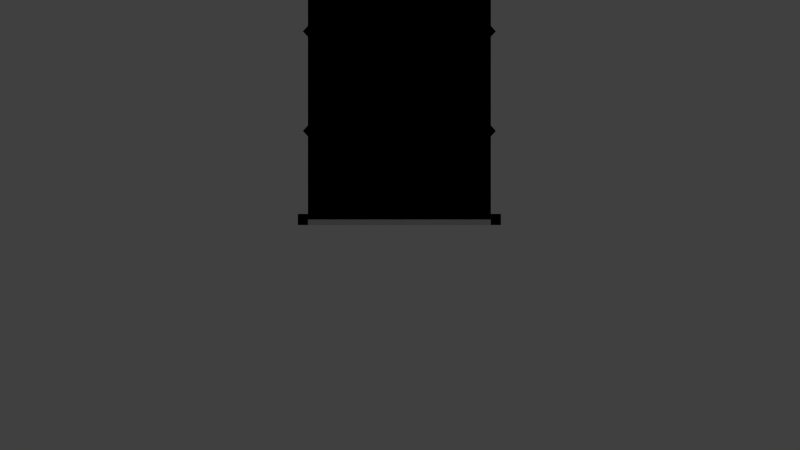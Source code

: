 # Source: barrel-blank.blend  (saved by Blender 2.76.0; exported with 4.5.12 LTS)
import bpy
from mathutils import Matrix  # noqa: F401  (used for matrix-valued properties, if any)

bpy.ops.wm.read_factory_settings(use_empty=True)
scene = bpy.context.scene
scene.name = 'Scene'

# ---- collections
col_collection_1 = bpy.data.collections.new('Collection 1'); scene.collection.children.link(col_collection_1)

# ---- world
world_world = bpy.data.worlds.new('World'); scene.world = world_world
world_world.color = (0.05088, 0.05088, 0.05088)
world_world.use_sun_shadow = False
world_world.sun_shadow_jitter_overblur = 0.0
world_world.cycles.sampling_method = 'MANUAL'
world_world.cycles.sample_map_resolution = 256

# ---- cameras
cam_camera = bpy.data.cameras.new('Camera')
cam_camera.type = 'ORTHO'
cam_camera.clip_end = 100.0
cam_camera.lens = 35.0
cam_camera.sensor_width = 32.0
cam_camera.sensor_height = 18.0
cam_camera.ortho_scale = 3.614
cam_camera.dof.focus_distance = 0.0
cam_camera.dof.aperture_fstop = 128.0

# ---- lights
light_lamp = bpy.data.lights.new('Lamp', 'POINT')
light_lamp.transmission_factor = 0.0
light_lamp.cutoff_distance = 30.0
light_lamp.energy = 100.0
light_lamp.shadow_buffer_clip_start = 1.001
light_lamp.shadow_soft_size = 0.1
light_lamp.shadow_maximum_resolution = 0.006
light_lamp.use_absolute_resolution = True
light_lamp.cycles.use_multiple_importance_sampling = False

# ---- meshes
me_cylinder_001 = bpy.data.meshes.new('Cylinder.001')
me_cylinder_001.from_pydata([(0.275, 0.07576, 1.25), (0.275, 0.07576, 1.3), (0.3286, 0.05357, 1.25), (0.3286, 0.05357, 1.3), (0.3508, -3.311e-09, 1.25), (0.3508, -3.311e-09, 1.3), (0.3286, -0.05357, 1.25), (0.3286, -0.05357, 1.3), (0.275, -0.07576, 1.25), (0.275, -0.07576, 1.3), (0.2214, -0.05357, 1.25), (0.2214, -0.05357, 1.3), (0.1992, 9.034e-10, 1.25), (0.1992, 9.034e-10, 1.3), (0.2214, 0.05357, 1.25), (0.2214, 0.05357, 1.3), (-0.002778, 0.4545, 0.0), (-0.002778, 0.4545, 1.3), (0.3186, 0.3214, 0.0), (0.3186, 0.3214, 1.3), (0.4518, -1.987e-08, 0.0), (0.4518, -1.987e-08, 1.3), (0.3186, -0.3214, 0.0), (0.3186, -0.3214, 1.3), (-0.002778, -0.4545, 0.0), (-0.002778, -0.4545, 1.3), (-0.3242, -0.3214, 0.0), (-0.3242, -0.3214, 1.3), (-0.4573, 5.42e-09, 0.0), (-0.4573, 5.42e-09, 1.3), (-0.3242, 0.3214, 0.0), (-0.3242, 0.3214, 1.3), (-0.002778, 0.4545, 0.05), (0.3186, 0.3214, 0.05), (0.4518, -1.987e-08, 0.05), (0.3186, -0.3214, 0.05), (-0.002778, -0.4545, 0.05), (-0.3242, -0.3214, 0.05), (-0.4573, 5.42e-09, 0.05), (-0.3242, 0.3214, 0.05), (-0.002778, 0.4545, 1.25), (0.3186, 0.3214, 1.25), (0.4518, -1.987e-08, 1.25), (0.3186, -0.3214, 1.25), (-0.002778, -0.4545, 1.25), (-0.3242, -0.3214, 1.25), (-0.4573, 5.42e-09, 1.25), (-0.3242, 0.3214, 1.25), (-0.002778, 0.5, 0.0), (0.3508, 0.3536, 0.0), (0.3508, 0.3536, 0.05), (0.4972, -2.253e-08, 0.0), (0.4972, -2.253e-08, 0.05), (0.3508, -0.3536, 0.0), (0.3508, -0.3536, 0.05), (-0.002778, -0.5, 0.0), (-0.002778, -0.5, 0.05), (-0.3563, -0.3536, 0.0), (-0.3563, -0.3536, 0.05), (-0.5028, 5.285e-09, 0.0), (-0.5028, 5.285e-09, 0.05), (-0.3563, 0.3536, 0.0), (-0.3563, 0.3536, 0.05), (-0.002778, 0.5, 0.05), (0.3508, 0.3536, 1.3), (-0.002778, 0.5, 1.3), (-0.002778, 0.5, 1.25), (0.4972, -2.203e-08, 1.3), (0.3508, -0.3536, 1.3), (-0.002778, -0.5, 1.3), (-0.3563, -0.3536, 1.3), (-0.5028, 5.793e-09, 1.3), (-0.3563, 0.3536, 1.3), (0.3508, 0.3536, 1.25), (0.4972, -2.203e-08, 1.25), (0.3508, -0.3536, 1.25), (-0.002778, -0.5, 1.25), (-0.3563, -0.3536, 1.25), (-0.5028, 5.793e-09, 1.25), (-0.3563, 0.3536, 1.25), (0.3186, 0.3214, 1.275), (-0.002778, 0.4545, 1.275), (0.4518, -1.987e-08, 1.275), (0.3186, -0.3214, 1.275), (-0.002778, -0.4545, 1.275), (-0.3242, -0.3214, 1.275), (-0.4573, 5.42e-09, 1.275), (-0.3242, 0.3214, 1.275), (-0.002778, 0.4545, 0.025), (0.3186, 0.3214, 0.025), (0.4518, -1.987e-08, 0.025), (0.3186, -0.3214, 0.025), (-0.002778, -0.4545, 0.025), (-0.3242, -0.3214, 0.025), (-0.4573, 5.42e-09, 0.025), (-0.3242, 0.3214, 0.025), (0.3186, 0.3214, 0.85), (0.4518, -1.987e-08, 0.85), (0.3186, -0.3214, 0.85), (-0.002778, -0.4545, 0.85), (-0.3242, -0.3214, 0.85), (-0.4573, 5.42e-09, 0.85), (-0.3242, 0.3214, 0.85), (-0.002778, 0.4545, 0.85), (0.3186, 0.3214, 0.45), (0.4518, -1.987e-08, 0.45), (0.3186, -0.3214, 0.45), (-0.002778, -0.4545, 0.45), (-0.3242, -0.3214, 0.45), (-0.4573, 5.42e-09, 0.45), (-0.3242, 0.3214, 0.45), (-0.002778, 0.4545, 0.45), (-0.002778, 0.4545, 0.9), (0.3186, 0.3214, 0.9), (0.4518, -1.987e-08, 0.9), (0.3186, -0.3214, 0.9), (-0.002778, -0.4545, 0.9), (-0.3242, -0.3214, 0.9), (-0.4573, 5.42e-09, 0.9), (-0.3242, 0.3214, 0.9), (0.3186, 0.3214, 0.4), (0.4518, -1.987e-08, 0.4), (0.3186, -0.3214, 0.4), (-0.002778, -0.4545, 0.4), (-0.3242, -0.3214, 0.4), (-0.4573, 5.42e-09, 0.4), (-0.3242, 0.3214, 0.4), (-0.002778, 0.4545, 0.4), (-0.002778, 0.4773, 0.425), (0.3347, 0.3375, 0.425), (0.4745, -2.103e-08, 0.425), (0.3347, -0.3375, 0.425), (-0.002778, -0.4773, 0.425), (-0.3403, -0.3375, 0.425), (-0.4801, 5.522e-09, 0.425), (-0.3403, 0.3375, 0.425), (0.3347, 0.3375, 0.875), (0.4745, -2.12e-08, 0.875), (0.3347, -0.3375, 0.875), (-0.002778, -0.4773, 0.875), (-0.3403, -0.3375, 0.875), (-0.4801, 5.353e-09, 0.875), (-0.3403, 0.3375, 0.875), (-0.002778, 0.4773, 0.875)], [], [(0, 1, 3, 2), (2, 3, 5, 4), (4, 5, 7, 6), (6, 7, 9, 8), (8, 9, 11, 10), (10, 11, 13, 12), (3, 1, 15, 13, 11, 9, 7, 5), (14, 15, 1, 0), (12, 13, 15, 14), (21, 23, 68, 67), (44, 43, 75, 76), (45, 44, 76, 77), (25, 27, 70, 69), (46, 45, 77, 78), (29, 31, 72, 71), (27, 25, 84, 85), (19, 21, 67, 64), (40, 47, 79, 66), (22, 24, 92, 91), (32, 33, 50, 63), (28, 26, 57, 59), (33, 34, 52, 50), (18, 16, 48, 49), (34, 35, 54, 52), (16, 30, 61, 48), (22, 20, 51, 53), (35, 36, 56, 54), (118, 46, 47, 119), (119, 47, 40, 112), (117, 45, 46, 118), (116, 44, 45, 117), (115, 43, 44, 116), (114, 42, 43, 115), (113, 41, 42, 114), (112, 40, 41, 113), (59, 60, 62, 61), (61, 62, 63, 48), (57, 58, 60, 59), (55, 56, 58, 57), (53, 54, 56, 55), (51, 52, 54, 53), (49, 50, 52, 51), (48, 63, 50, 49), (38, 39, 62, 60), (24, 22, 53, 55), (39, 32, 63, 62), (20, 18, 49, 51), (30, 28, 59, 61), (37, 38, 60, 58), (36, 37, 58, 56), (26, 24, 55, 57), (66, 65, 64, 73), (73, 64, 67, 74), (74, 67, 68, 75), (75, 68, 69, 76), (76, 69, 70, 77), (77, 70, 71, 78), (79, 72, 65, 66), (78, 71, 72, 79), (31, 17, 65, 72), (17, 19, 64, 65), (43, 42, 74, 75), (42, 41, 73, 74), (27, 29, 71, 70), (41, 40, 66, 73), (47, 46, 78, 79), (23, 25, 69, 68), (80, 81, 87, 86, 85, 84, 83, 82), (17, 31, 87, 81), (19, 17, 81, 80), (23, 21, 82, 83), (29, 27, 85, 86), (25, 23, 83, 84), (31, 29, 86, 87), (21, 19, 80, 82), (88, 89, 90, 91, 92, 93, 94, 95), (28, 30, 95, 94), (18, 20, 90, 89), (24, 26, 93, 92), (30, 16, 88, 95), (16, 18, 89, 88), (20, 22, 91, 90), (26, 28, 94, 93), (111, 103, 96, 104), (104, 96, 97, 105), (105, 97, 98, 106), (106, 98, 99, 107), (107, 99, 100, 108), (108, 100, 101, 109), (110, 102, 103, 111), (109, 101, 102, 110), (134, 109, 110, 135), (135, 110, 111, 128), (133, 108, 109, 134), (132, 107, 108, 133), (131, 106, 107, 132), (130, 105, 106, 131), (129, 104, 105, 130), (128, 111, 104, 129), (143, 112, 113, 136), (136, 113, 114, 137), (137, 114, 115, 138), (138, 115, 116, 139), (139, 116, 117, 140), (140, 117, 118, 141), (142, 119, 112, 143), (141, 118, 119, 142), (32, 127, 120, 33), (33, 120, 121, 34), (34, 121, 122, 35), (35, 122, 123, 36), (36, 123, 124, 37), (37, 124, 125, 38), (39, 126, 127, 32), (38, 125, 126, 39), (127, 128, 129, 120), (120, 129, 130, 121), (121, 130, 131, 122), (122, 131, 132, 123), (123, 132, 133, 124), (124, 133, 134, 125), (126, 135, 128, 127), (125, 134, 135, 126), (101, 141, 142, 102), (102, 142, 143, 103), (100, 140, 141, 101), (99, 139, 140, 100), (98, 138, 139, 99), (97, 137, 138, 98), (96, 136, 137, 97), (103, 143, 136, 96)])
me_cylinder_001.use_remesh_preserve_volume = False
me_cylinder_001.use_remesh_preserve_attributes = False
me_cylinder_001.use_mirror_vertex_groups = False
me_cylinder_001.update()

# ---- objects
ob_barrel = bpy.data.objects.new('Barrel', me_cylinder_001)
ob_lamp = bpy.data.objects.new('Lamp', light_lamp)
ob_camera = bpy.data.objects.new('Camera', cam_camera)

# ---- transforms, parenting, visibility, modifiers, constraints
ob_barrel.location = (0.0, 0.0, 0.0)
ob_barrel.lineart.crease_threshold = 0.0
ob_lamp.location = (4.076, 1.005, 5.904)
ob_lamp.rotation_euler = (0.6503, 0.05522, 1.866)
ob_lamp.lock_rotations_4d = False
ob_lamp.empty_display_type = 'ARROWS'
ob_lamp.color = (0.0, 0.0, 0.0, 0.0)
ob_lamp.lineart.crease_threshold = 0.0
ob_camera.location = (0.0, 0.0, 0.0)
ob_camera.rotation_euler = (1.571, 0.0, 0.0)
ob_camera.lock_rotations_4d = False
ob_camera.empty_display_type = 'ARROWS'
ob_camera.color = (0.0, 0.0, 0.0, 0.0)
ob_camera.hide_viewport = True
ob_camera.display_type = 'WIRE'
ob_camera.lineart.crease_threshold = 0.0

# ---- collection membership
col_collection_1.objects.link(ob_barrel)
col_collection_1.objects.link(ob_lamp)
col_collection_1.objects.link(ob_camera)

# ---- scene / render settings (as saved in the file)
scene.camera = ob_camera
scene.frame_start = 1; scene.frame_end = 250; scene.frame_set(0)
scene.render.engine = 'BLENDER_EEVEE_NEXT'
scene.render.resolution_percentage = 200
scene.render.dither_intensity = 0.0
scene.cycles.use_denoising = False
scene.cycles.samples = 10
scene.cycles.sampling_pattern = 'TABULATED_SOBOL'
scene.cycles.light_sampling_threshold = 0.0
scene.cycles.use_adaptive_sampling = False
scene.cycles.use_light_tree = False
scene.cycles.blur_glossy = 0.0
scene.cycles.pixel_filter_type = 'GAUSSIAN'
scene.cycles.sample_clamp_indirect = 0.0
scene.view_settings.view_transform = 'Standard'
bpy.context.view_layer.update()
